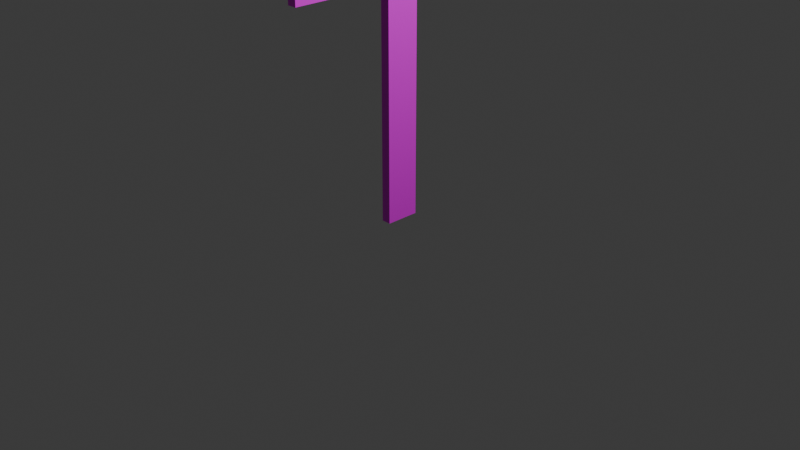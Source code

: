 # Source: Mount_Chinook_Sign.blend  (saved by Blender 4.4.32; exported with 4.5.12 LTS)
import bpy
from mathutils import Matrix  # noqa: F401  (used for matrix-valued properties, if any)

bpy.ops.wm.read_factory_settings(use_empty=True)
scene = bpy.context.scene
scene.name = 'Scene'

# ---- collections
col_collection = bpy.data.collections.new('Collection'); scene.collection.children.link(col_collection)

# ---- images (referenced by path relative to the original .blend; pixels are not part of the script)
import os
ASSET_DIR = os.environ.get("B2B_ASSET_DIR", "")  # directory of the original .blend (textures are referenced by path, not embedded)
HERE = os.path.dirname(os.path.abspath(__file__))  # packed textures are extracted next to this script under _unpacked/

def load_image(name, relpath, width, height, colorspace="sRGB"):
    """Load a texture the original file referenced (path relative to the .blend, or extracted next to this script)."""
    p = next((c for c in (os.path.join(HERE, relpath), os.path.join(ASSET_DIR, relpath)) if relpath and os.path.exists(c)), "")
    if p:
        img = bpy.data.images.load(p, check_existing=True)
        img.name = name
    else:  # same state as the original file: an image datablock whose file is absent (Cycles renders it pink)
        img = bpy.data.images.new(name, width, height)
        img.source = "FILE"
        img.filepath = "//" + (relpath or name)
    img.colorspace_settings.name = colorspace
    return img
img_material_base_color = load_image('Material Base Color', '', 1024, 1024, 'sRGB')
img_material_base_color_001 = load_image('Material Base Color.001', '', 1024, 1024, 'sRGB')
img_material_001_base_color = load_image('Material.001 Base Color', '', 1024, 1024, 'sRGB')

# ---- materials (node trees are filled in below, after node groups)
mat_material = bpy.data.materials.new('Material')
mat_material.alpha_threshold = 0.0
mat_material.roughness = 0.5
mat_material.line_color = (0.0, 0.0, 0.0, 1.0)
mat_material_001 = bpy.data.materials.new('Material.001')
mat_material_001.alpha_threshold = 0.0
mat_material_001.roughness = 0.5
mat_material_001.line_color = (0.0, 0.0, 0.0, 1.0)

# ---- material node trees
mat_material.use_nodes = True; mat_material.node_tree.nodes.clear()
_N = mat_material.node_tree.nodes; _L = mat_material.node_tree.links
n0 = _N.new('ShaderNodeOutputMaterial'); n0.name = 'Material Output'; n0.location = (300, 300)
n1 = _N.new('ShaderNodeBsdfPrincipled'); n1.name = 'Principled BSDF'; n1.location = (10, 300)
n1.inputs[3].default_value = 1.45
n2 = _N.new('ShaderNodeTexImage'); n2.name = 'Image Texture'; n2.location = (-280, 280)
n2.image = img_material_base_color
n3 = _N.new('ShaderNodeTexImage'); n3.name = 'Image Texture.001'; n3.location = (0, 0)
n3.image = img_material_base_color_001
_L.new(n1.outputs[0], n0.inputs[0])
_L.new(n2.outputs[0], n1.inputs[0])
n0.is_active_output = True
mat_material_001.use_nodes = True; mat_material_001.node_tree.nodes.clear()
_N = mat_material_001.node_tree.nodes; _L = mat_material_001.node_tree.links
n0 = _N.new('ShaderNodeOutputMaterial'); n0.name = 'Material Output'; n0.location = (300, 300)
n1 = _N.new('ShaderNodeBsdfPrincipled'); n1.name = 'Principled BSDF'; n1.location = (10, 300)
n1.inputs[3].default_value = 1.45
n2 = _N.new('ShaderNodeTexImage'); n2.name = 'Image Texture'; n2.location = (-280, 280)
n2.image = img_material_001_base_color
_L.new(n1.outputs[0], n0.inputs[0])
_L.new(n2.outputs[0], n1.inputs[0])
n0.is_active_output = True

# ---- world
world_world = bpy.data.worlds.new('World'); scene.world = world_world
world_world.use_nodes = True; world_world.node_tree.nodes.clear()
_N = world_world.node_tree.nodes; _L = world_world.node_tree.links
n0 = _N.new('ShaderNodeOutputWorld'); n0.name = 'World Output'; n0.location = (300, 300)
n1 = _N.new('ShaderNodeBackground'); n1.name = 'Background'; n1.location = (10, 300)
n1.inputs[0].default_value = (0.05088, 0.05088, 0.05088, 1.0)
_L.new(n1.outputs[0], n0.inputs[0])
n0.is_active_output = True
world_world.color = (0.05088, 0.05088, 0.05088)
world_world.sun_shadow_jitter_overblur = 0.0

# ---- cameras
cam_camera = bpy.data.cameras.new('Camera')
cam_camera.clip_end = 100.0
cam_camera.ortho_scale = 7.314

# ---- lights
light_light = bpy.data.lights.new('Light', 'POINT')
light_light.energy = 1000.0
light_light.shadow_soft_size = 0.1

# ---- meshes
me_cube = bpy.data.meshes.new('Cube')
me_cube.from_pydata([(1.0, 0.7378, 1.0), (1.0, 0.7378, -1.0), (1.0, -0.6572, 1.0), (1.0, -0.6579, -1.0), (-1.0, 0.7378, 1.0), (-1.0, 0.7378, -1.0), (-1.0, -0.6572, 1.0), (-1.0, -0.6579, -1.0), (-1.0, -0.656, -1.0), (1.0, -0.656, 1.0), (-1.0, -0.656, 1.0), (1.0, -0.656, -1.0), (1.0, 0.7378, 0.01534), (-0.1372, -1.262, 0.01535), (0.1372, -1.262, 0.01535), (-1.0, 0.7378, 0.01534), (1.0, -0.656, 0.01534), (-1.0, -0.656, 0.01534), (1.0, 0.1063, -0.9194), (1.0, 0.1063, -5.807), (1.0, -0.1063, -0.9194), (1.0, -0.1063, -5.807), (-1.0, 0.1063, -0.9194), (-1.0, 0.1063, -5.807), (-1.0, -0.1063, -0.9194), (-1.0, -0.1063, -5.807)], [], [(9, 10, 6, 2), (14, 2, 6, 13), (17, 10, 4, 15), (8, 11, 3, 7), (16, 9, 2, 14), (15, 4, 0, 12), (12, 0, 9, 16), (5, 1, 11, 8), (13, 6, 10, 17), (0, 4, 10, 9), (7, 13, 17, 8), (1, 12, 16, 11), (5, 15, 12, 1), (11, 16, 14, 3), (8, 17, 15, 5), (3, 14, 13, 7), (18, 22, 24, 20), (21, 20, 24, 25), (25, 24, 22, 23), (23, 19, 21, 25), (19, 18, 20, 21), (23, 22, 18, 19)])
me_cube.polygons.foreach_set('material_index', [0, 0, 0, 0, 0, 0, 0, 0, 0, 0, 0, 0, 0, 0, 0, 0, 1, 1, 1, 1, 1, 1])
_uv = me_cube.uv_layers.new(name='UVMap')
_uv.uv.foreach_set('vector', [0.625, 0.6742, 0.875, 0.6742, 0.875, 0.75, 0.625, 0.75, 0.5019, 0.75, 0.625, 0.75, 0.625, 1.0, 0.5019, 1.0, 0.5019, 0.07578, 0.625, 0.07578, 0.625, 0.25, 0.5019, 0.25, 0.125, 0.6742, 0.375, 0.6742, 0.375, 0.75, 0.125, 0.75, 0.5019, 0.6742, 0.625, 0.6742, 0.625, 0.75, 0.5019, 0.75, 0.5019, 0.25, 0.625, 0.25, 0.625, 0.5, 0.5019, 0.5, 0.5019, 0.5, 0.625, 0.5, 0.625, 0.6742, 0.5019, 0.6742, 0.125, 0.5, 0.375, 0.5, 0.375, 0.6742, 0.125, 0.6742, 0.5019, 0.0, 0.625, 0.0, 0.625, 0.07578, 0.5019, 0.07578, 0.625, 0.5, 0.875, 0.5, 0.875, 0.6742, 0.625, 0.6742, 0.375, 0.0, 0.5019, 0.0, 0.5019, 0.07578, 0.375, 0.07578, 0.375, 0.5, 0.5019, 0.5, 0.5019, 0.6742, 0.375, 0.6742, 0.375, 0.25, 0.5019, 0.25, 0.5019, 0.5, 0.375, 0.5, 0.375, 0.6742, 0.5019, 0.6742, 0.5019, 0.75, 0.375, 0.75, 0.375, 0.07578, 0.5019, 0.07578, 0.5019, 0.25, 0.375, 0.25, 0.375, 0.75, 0.5019, 0.75, 0.5019, 1.0, 0.375, 1.0, 0.625, 0.5, 0.875, 0.5, 0.875, 0.75, 0.625, 0.75, 0.375, 0.75, 0.625, 0.75, 0.625, 1.0, 0.375, 1.0, 0.375, 0.0, 0.625, 0.0, 0.625, 0.25, 0.375, 0.25, 0.125, 0.5, 0.375, 0.5, 0.375, 0.75, 0.125, 0.75, 0.375, 0.5, 0.625, 0.5, 0.625, 0.75, 0.375, 0.75, 0.375, 0.25, 0.625, 0.25, 0.625, 0.5, 0.375, 0.5])
me_cube.materials.append(mat_material)
me_cube.materials.append(mat_material_001)
me_cube.use_mirror_vertex_groups = False
me_cube.update()

# ---- objects
ob_cube = bpy.data.objects.new('Cube', me_cube)
ob_light = bpy.data.objects.new('Light', light_light)
ob_camera = bpy.data.objects.new('Camera', cam_camera)

# ---- transforms, parenting, visibility, modifiers, constraints
ob_cube.location = (0.0, 0.0, 2.921)
ob_cube.scale = (0.04986, -1.693, 0.4991)
ob_cube.lock_rotations_4d = False
ob_cube.empty_display_type = 'ARROWS'
ob_cube.lineart.crease_threshold = 0.0
ob_light.location = (4.076, 1.005, 5.904)
ob_light.rotation_euler = (0.6503, 0.05522, 1.866)
ob_light.lock_rotations_4d = False
ob_light.empty_display_type = 'ARROWS'
ob_light.color = (0.0, 0.0, 0.0, 0.0)
ob_light.lineart.crease_threshold = 0.0
ob_camera.location = (7.359, -6.926, 4.958)
ob_camera.rotation_euler = (1.109, 0.0, 0.8149)
ob_camera.lock_rotations_4d = False
ob_camera.empty_display_type = 'ARROWS'
ob_camera.color = (0.0, 0.0, 0.0, 0.0)
ob_camera.display_type = 'WIRE'
ob_camera.lineart.crease_threshold = 0.0

# ---- collection membership
col_collection.objects.link(ob_cube)
col_collection.objects.link(ob_light)
col_collection.objects.link(ob_camera)

# ---- scene / render settings (as saved in the file)
scene.camera = ob_camera
scene.frame_start = 1; scene.frame_end = 250; scene.frame_set(1)
scene.render.engine = 'BLENDER_EEVEE_NEXT'
bpy.context.view_layer.update()
